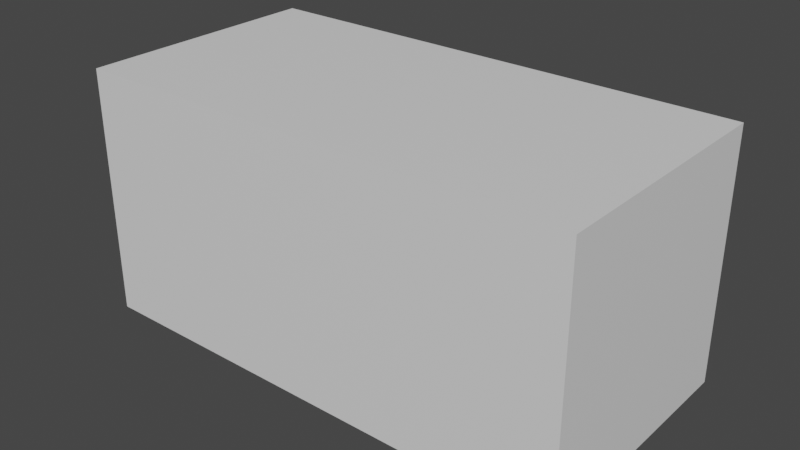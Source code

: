 # Source: Shell.blend  (saved by Blender 3.6.11; exported with 4.5.12 LTS)
import bpy
from mathutils import Matrix  # noqa: F401  (used for matrix-valued properties, if any)

bpy.ops.wm.read_factory_settings(use_empty=True)
scene = bpy.context.scene
scene.name = 'Scene'

# ---- collections
col_collection = bpy.data.collections.new('Collection'); scene.collection.children.link(col_collection)

# ---- materials (node trees are filled in below, after node groups)
mat_material = bpy.data.materials.new('Material')
mat_material.alpha_threshold = 0.0
mat_material.use_transparent_shadow = False
mat_material.roughness = 0.5
mat_material.line_color = (0.0, 0.0, 0.0, 1.0)

# ---- material node trees
mat_material.use_nodes = True; mat_material.node_tree.nodes.clear()
_N = mat_material.node_tree.nodes; _L = mat_material.node_tree.links
n0 = _N.new('ShaderNodeOutputMaterial'); n0.name = 'Material Output'; n0.location = (300, 300)
n1 = _N.new('ShaderNodeBsdfPrincipled'); n1.name = 'Principled BSDF'; n1.location = (10, 300)
n1.distribution = 'GGX'
n1.subsurface_method = 'RANDOM_WALK_SKIN'
n1.inputs[3].default_value = 1.45
n1.inputs[27].default_value = (0.0, 0.0, 0.0, 1.0)
n1.inputs[28].default_value = 1.0
_L.new(n1.outputs[0], n0.inputs[0])
n0.is_active_output = True

# ---- world
world_world = bpy.data.worlds.new('World'); scene.world = world_world
world_world.use_nodes = True; world_world.node_tree.nodes.clear()
_N = world_world.node_tree.nodes; _L = world_world.node_tree.links
n0 = _N.new('ShaderNodeOutputWorld'); n0.name = 'World Output'; n0.location = (300, 300)
n1 = _N.new('ShaderNodeBackground'); n1.name = 'Background'; n1.location = (10, 300)
n1.inputs[0].default_value = (0.05088, 0.05088, 0.05088, 1.0)
_L.new(n1.outputs[0], n0.inputs[0])
n0.is_active_output = True
world_world.color = (0.05088, 0.05088, 0.05088)
world_world.use_sun_shadow = False
world_world.sun_shadow_jitter_overblur = 0.0

# ---- meshes
me_cube = bpy.data.meshes.new('Cube')
me_cube.from_pydata([(1.0, 1.0, 1.0), (1.0, 1.0, -1.0), (1.0, -1.0, 1.0), (1.0, -1.0, -1.0), (-1.0, 1.0, 1.0), (-1.0, 1.0, -1.0), (-1.0, -1.0, 1.0), (-1.0, -1.0, -1.0)], [], [(0, 4, 6, 2), (3, 2, 6, 7), (7, 6, 4, 5), (5, 1, 3, 7), (1, 0, 2, 3), (5, 4, 0, 1)])
_uv = me_cube.uv_layers.new(name='UVMap')
_uv.uv.foreach_set('vector', [0.625, 0.5, 0.875, 0.5, 0.875, 0.75, 0.625, 0.75, 0.375, 0.75, 0.625, 0.75, 0.625, 1.0, 0.375, 1.0, 0.375, 0.0, 0.625, 0.0, 0.625, 0.25, 0.375, 0.25, 0.125, 0.5, 0.375, 0.5, 0.375, 0.75, 0.125, 0.75, 0.375, 0.5, 0.625, 0.5, 0.625, 0.75, 0.375, 0.75, 0.375, 0.25, 0.625, 0.25, 0.625, 0.5, 0.375, 0.5])
me_cube.materials.append(mat_material)
me_cube.use_mirror_vertex_groups = False
me_cube.update()

# ---- objects
ob_cube = bpy.data.objects.new('Cube', me_cube)

# ---- transforms, parenting, visibility, modifiers, constraints
ob_cube.location = (0.0, 0.0, 0.0)
ob_cube.scale = (2.015, 1.0, 1.0)
ob_cube.lock_rotations_4d = False
ob_cube.empty_display_type = 'ARROWS'
ob_cube.lineart.crease_threshold = 0.0

# ---- collection membership
col_collection.objects.link(ob_cube)

# ---- scene / render settings (as saved in the file)
scene.frame_start = 1; scene.frame_end = 250; scene.frame_set(1)
scene.render.engine = 'BLENDER_EEVEE_NEXT'
scene.cycles.sampling_pattern = 'TABULATED_SOBOL'
scene.view_settings.view_transform = 'Filmic'
bpy.context.view_layer.update()

# ---- added for rendering (the .blend has no active camera and no usable light): camera, sun
cam_auto = bpy.data.cameras.new('AutoCamera')
cam_auto.lens = 50.0
cam_auto.sensor_width = 36.0
cam_auto.clip_end = 1000.0
ob_auto_camera = bpy.data.objects.new('AutoCamera', cam_auto)
scene.collection.objects.link(ob_auto_camera)
ob_auto_camera.location = (4.55493, -5.46591, 3.64394)
ob_auto_camera.rotation_euler = (1.09748, -7.21219e-08, 0.694738)
scene.camera = ob_auto_camera
light_auto_sun = bpy.data.lights.new('AutoSun', 'SUN')
light_auto_sun.energy = 3.0
light_auto_sun.angle = 0.0523599
ob_auto_sun = bpy.data.objects.new('AutoSun', light_auto_sun)
scene.collection.objects.link(ob_auto_sun)
ob_auto_sun.rotation_euler = (0.872665, 0.174533, 0.523599)
bpy.context.view_layer.update()

